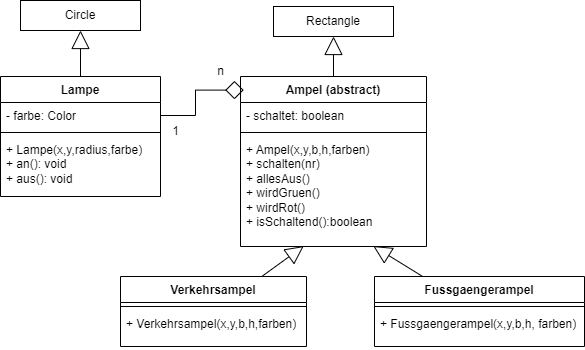

The diagram above was exported from draw.io. Its source (the exported page's mxGraphModel, read from the mxfile embedded in the PNG):
<mxGraphModel dx="1050" dy="621" grid="1" gridSize="10" guides="1" tooltips="1" connect="1" arrows="1" fold="1" page="1" pageScale="1" pageWidth="827" pageHeight="1169" math="0" shadow="0">
  <root>
    <mxCell id="0" />
    <mxCell id="1" parent="0" />
    <mxCell id="2" style="edgeStyle=orthogonalEdgeStyle;rounded=0;orthogonalLoop=1;jettySize=auto;html=1;strokeColor=default;align=center;verticalAlign=middle;fontFamily=Helvetica;fontSize=11;fontColor=default;labelBackgroundColor=default;endArrow=block;endFill=0;endSize=16;" edge="1" source="3" target="24" parent="1">
      <mxGeometry relative="1" as="geometry" />
    </mxCell>
    <mxCell id="3" value="Ampel (abstract)" style="swimlane;fontStyle=1;align=center;verticalAlign=top;childLayout=stackLayout;horizontal=1;startSize=26;horizontalStack=0;resizeParent=1;resizeParentMax=0;resizeLast=0;collapsible=1;marginBottom=0;whiteSpace=wrap;html=1;" vertex="1" parent="1">
      <mxGeometry x="270" y="400" width="186" height="170" as="geometry" />
    </mxCell>
    <mxCell id="4" value="- schaltet: boolean" style="text;strokeColor=none;fillColor=none;align=left;verticalAlign=top;spacingLeft=4;spacingRight=4;overflow=hidden;rotatable=0;points=[[0,0.5],[1,0.5]];portConstraint=eastwest;whiteSpace=wrap;html=1;" vertex="1" parent="3">
      <mxGeometry y="26" width="186" height="26" as="geometry" />
    </mxCell>
    <mxCell id="5" value="" style="line;strokeWidth=1;fillColor=none;align=left;verticalAlign=middle;spacingTop=-1;spacingLeft=3;spacingRight=3;rotatable=0;labelPosition=right;points=[];portConstraint=eastwest;strokeColor=inherit;" vertex="1" parent="3">
      <mxGeometry y="52" width="186" height="8" as="geometry" />
    </mxCell>
    <mxCell id="6" value="&lt;div&gt;+ Ampel(x,y,b,h,farben)&lt;/div&gt;+ schalten(nr)&lt;div&gt;+ allesAus()&lt;/div&gt;&lt;div&gt;+ wirdGruen()&lt;/div&gt;&lt;div&gt;+ wirdRot()&lt;/div&gt;&lt;div&gt;+ isSchaltend():boolean&lt;/div&gt;" style="text;strokeColor=none;fillColor=none;align=left;verticalAlign=top;spacingLeft=4;spacingRight=4;overflow=hidden;rotatable=0;points=[[0,0.5],[1,0.5]];portConstraint=eastwest;whiteSpace=wrap;html=1;" vertex="1" parent="3">
      <mxGeometry y="60" width="186" height="110" as="geometry" />
    </mxCell>
    <mxCell id="7" style="edgeStyle=orthogonalEdgeStyle;rounded=0;orthogonalLoop=1;jettySize=auto;html=1;entryX=0.5;entryY=1;entryDx=0;entryDy=0;strokeColor=default;align=center;verticalAlign=middle;fontFamily=Helvetica;fontSize=11;fontColor=default;labelBackgroundColor=default;endArrow=block;endFill=0;endSize=16;" edge="1" source="8" target="23" parent="1">
      <mxGeometry relative="1" as="geometry" />
    </mxCell>
    <mxCell id="8" value="Lampe" style="swimlane;fontStyle=1;align=center;verticalAlign=top;childLayout=stackLayout;horizontal=1;startSize=26;horizontalStack=0;resizeParent=1;resizeParentMax=0;resizeLast=0;collapsible=1;marginBottom=0;whiteSpace=wrap;html=1;" vertex="1" parent="1">
      <mxGeometry x="30" y="400" width="160" height="120" as="geometry" />
    </mxCell>
    <mxCell id="9" value="- farbe: Color" style="text;strokeColor=none;fillColor=none;align=left;verticalAlign=top;spacingLeft=4;spacingRight=4;overflow=hidden;rotatable=0;points=[[0,0.5],[1,0.5]];portConstraint=eastwest;whiteSpace=wrap;html=1;" vertex="1" parent="8">
      <mxGeometry y="26" width="160" height="26" as="geometry" />
    </mxCell>
    <mxCell id="10" value="" style="line;strokeWidth=1;fillColor=none;align=left;verticalAlign=middle;spacingTop=-1;spacingLeft=3;spacingRight=3;rotatable=0;labelPosition=right;points=[];portConstraint=eastwest;strokeColor=inherit;" vertex="1" parent="8">
      <mxGeometry y="52" width="160" height="8" as="geometry" />
    </mxCell>
    <mxCell id="11" value="&lt;div&gt;+ Lampe(x,y,radius,farbe)&lt;/div&gt;+ an(): void&lt;div&gt;+ aus(): void&lt;/div&gt;" style="text;strokeColor=none;fillColor=none;align=left;verticalAlign=top;spacingLeft=4;spacingRight=4;overflow=hidden;rotatable=0;points=[[0,0.5],[1,0.5]];portConstraint=eastwest;whiteSpace=wrap;html=1;" vertex="1" parent="8">
      <mxGeometry y="60" width="160" height="60" as="geometry" />
    </mxCell>
    <mxCell id="12" style="edgeStyle=orthogonalEdgeStyle;rounded=0;orthogonalLoop=1;jettySize=auto;html=1;entryX=0.017;entryY=0.08;entryDx=0;entryDy=0;entryPerimeter=0;endArrow=diamond;endFill=0;endSize=16;" edge="1" source="9" target="3" parent="1">
      <mxGeometry relative="1" as="geometry" />
    </mxCell>
    <mxCell id="13" value="1" style="text;html=1;align=center;verticalAlign=middle;resizable=0;points=[];autosize=1;strokeColor=none;fillColor=none;" vertex="1" parent="1">
      <mxGeometry x="190" y="440" width="30" height="30" as="geometry" />
    </mxCell>
    <mxCell id="14" value="n" style="text;html=1;align=center;verticalAlign=middle;resizable=0;points=[];autosize=1;strokeColor=none;fillColor=none;" vertex="1" parent="1">
      <mxGeometry x="235" y="380" width="30" height="30" as="geometry" />
    </mxCell>
    <mxCell id="15" value="Verkehrsampel" style="swimlane;fontStyle=1;align=center;verticalAlign=top;childLayout=stackLayout;horizontal=1;startSize=26;horizontalStack=0;resizeParent=1;resizeParentMax=0;resizeLast=0;collapsible=1;marginBottom=0;whiteSpace=wrap;html=1;" vertex="1" parent="1">
      <mxGeometry x="150" y="600" width="186" height="70" as="geometry" />
    </mxCell>
    <mxCell id="16" value="" style="line;strokeWidth=1;fillColor=none;align=left;verticalAlign=middle;spacingTop=-1;spacingLeft=3;spacingRight=3;rotatable=0;labelPosition=right;points=[];portConstraint=eastwest;strokeColor=inherit;" vertex="1" parent="15">
      <mxGeometry y="26" width="186" height="8" as="geometry" />
    </mxCell>
    <mxCell id="17" value="&lt;div&gt;+ Verkehrsampel(x,y,b,h,farben)&lt;/div&gt;" style="text;strokeColor=none;fillColor=none;align=left;verticalAlign=top;spacingLeft=4;spacingRight=4;overflow=hidden;rotatable=0;points=[[0,0.5],[1,0.5]];portConstraint=eastwest;whiteSpace=wrap;html=1;" vertex="1" parent="15">
      <mxGeometry y="34" width="186" height="36" as="geometry" />
    </mxCell>
    <mxCell id="18" style="rounded=0;orthogonalLoop=1;jettySize=auto;html=1;entryX=0.34;entryY=0.996;entryDx=0;entryDy=0;entryPerimeter=0;endArrow=block;endFill=0;endSize=16;" edge="1" source="15" target="6" parent="1">
      <mxGeometry relative="1" as="geometry" />
    </mxCell>
    <mxCell id="19" value="Fussgaengerampel" style="swimlane;fontStyle=1;align=center;verticalAlign=top;childLayout=stackLayout;horizontal=1;startSize=26;horizontalStack=0;resizeParent=1;resizeParentMax=0;resizeLast=0;collapsible=1;marginBottom=0;whiteSpace=wrap;html=1;" vertex="1" parent="1">
      <mxGeometry x="404" y="600" width="210" height="70" as="geometry" />
    </mxCell>
    <mxCell id="20" value="" style="line;strokeWidth=1;fillColor=none;align=left;verticalAlign=middle;spacingTop=-1;spacingLeft=3;spacingRight=3;rotatable=0;labelPosition=right;points=[];portConstraint=eastwest;strokeColor=inherit;" vertex="1" parent="19">
      <mxGeometry y="26" width="210" height="8" as="geometry" />
    </mxCell>
    <mxCell id="21" value="&lt;div&gt;+ Fussgaengerampel(x,y,b,h, farben)&lt;/div&gt;" style="text;strokeColor=none;fillColor=none;align=left;verticalAlign=top;spacingLeft=4;spacingRight=4;overflow=hidden;rotatable=0;points=[[0,0.5],[1,0.5]];portConstraint=eastwest;whiteSpace=wrap;html=1;" vertex="1" parent="19">
      <mxGeometry y="34" width="210" height="36" as="geometry" />
    </mxCell>
    <mxCell id="22" style="rounded=0;orthogonalLoop=1;jettySize=auto;html=1;entryX=0.714;entryY=0.996;entryDx=0;entryDy=0;entryPerimeter=0;endArrow=block;endFill=0;endSize=16;" edge="1" source="19" target="6" parent="1">
      <mxGeometry relative="1" as="geometry" />
    </mxCell>
    <mxCell id="23" value="Circle" style="rounded=0;whiteSpace=wrap;html=1;" vertex="1" parent="1">
      <mxGeometry x="50" y="324" width="120" height="30" as="geometry" />
    </mxCell>
    <mxCell id="24" value="Rectangle" style="rounded=0;whiteSpace=wrap;html=1;" vertex="1" parent="1">
      <mxGeometry x="303" y="330" width="120" height="30" as="geometry" />
    </mxCell>
  </root>
</mxGraphModel>